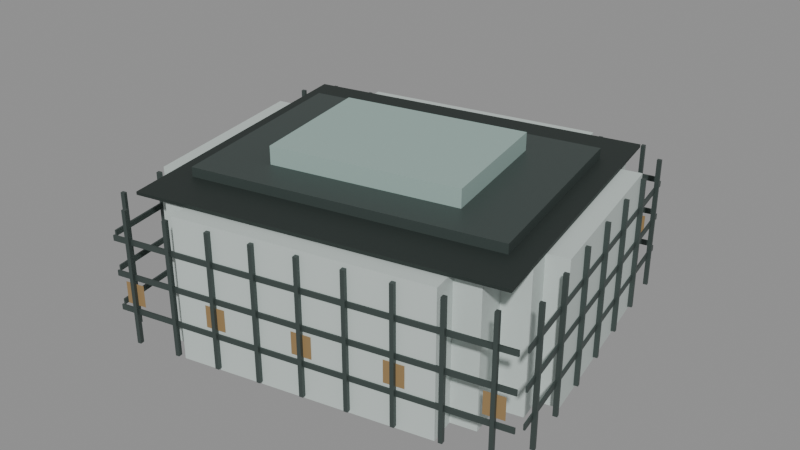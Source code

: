 # Source: szu-performance.blend  (saved by Blender 5.0.119; exported with 4.5.12 LTS)
import bpy
from mathutils import Matrix  # noqa: F401  (used for matrix-valued properties, if any)

bpy.ops.wm.read_factory_settings(use_empty=True)
scene = bpy.context.scene
scene.name = 'Scene'

# ---- collections
col_szu_performance = bpy.data.collections.new('szu-performance'); scene.collection.children.link(col_szu_performance)

# ---- materials (node trees are filled in below, after node groups)
mat_glass = bpy.data.materials.new('glass')
mat_glass.diffuse_color = (0.5583, 0.6308, 0.6038, 1.0)
mat_roof = bpy.data.materials.new('roof')
mat_roof.diffuse_color = (0.02315, 0.0331, 0.02956, 1.0)
mat_metal = bpy.data.materials.new('metal')
mat_metal.diffuse_color = (0.06848, 0.09084, 0.08438, 1.0)
mat_glass_alt = bpy.data.materials.new('glass_alt')
mat_glass_alt.diffuse_color = (0.3419, 0.4678, 0.4342, 1.0)
mat_night = bpy.data.materials.new('night')
mat_night.diffuse_color = (0.02315, 0.01764, 0.009134, 1.0)

# ---- material node trees
mat_glass.use_nodes = True; mat_glass.node_tree.nodes.clear()
_N = mat_glass.node_tree.nodes; _L = mat_glass.node_tree.links
n0 = _N.new('ShaderNodeBsdfPrincipled'); n0.name = 'Principled BSDF'; n0.location = (-200, 100)
n0.inputs[0].default_value = (0.5583, 0.6308, 0.6038, 1.0)
n0.inputs[1].default_value = 0.04
n0.inputs[2].default_value = 0.58
n1 = _N.new('ShaderNodeOutputMaterial'); n1.name = 'Material Output'; n1.location = (200, 100)
_L.new(n0.outputs[0], n1.inputs[0])
n1.is_active_output = True
mat_roof.use_nodes = True; mat_roof.node_tree.nodes.clear()
_N = mat_roof.node_tree.nodes; _L = mat_roof.node_tree.links
n0 = _N.new('ShaderNodeBsdfPrincipled'); n0.name = 'Principled BSDF'; n0.location = (-200, 100)
n0.inputs[0].default_value = (0.02315, 0.0331, 0.02956, 1.0)
n0.inputs[1].default_value = 0.18
n0.inputs[2].default_value = 0.62
n1 = _N.new('ShaderNodeOutputMaterial'); n1.name = 'Material Output'; n1.location = (200, 100)
_L.new(n0.outputs[0], n1.inputs[0])
n1.is_active_output = True
mat_metal.use_nodes = True; mat_metal.node_tree.nodes.clear()
_N = mat_metal.node_tree.nodes; _L = mat_metal.node_tree.links
n0 = _N.new('ShaderNodeBsdfPrincipled'); n0.name = 'Principled BSDF'; n0.location = (-200, 100)
n0.inputs[0].default_value = (0.06848, 0.09084, 0.08438, 1.0)
n0.inputs[1].default_value = 0.42
n0.inputs[2].default_value = 0.48
n1 = _N.new('ShaderNodeOutputMaterial'); n1.name = 'Material Output'; n1.location = (200, 100)
_L.new(n0.outputs[0], n1.inputs[0])
n1.is_active_output = True
mat_glass_alt.use_nodes = True; mat_glass_alt.node_tree.nodes.clear()
_N = mat_glass_alt.node_tree.nodes; _L = mat_glass_alt.node_tree.links
n0 = _N.new('ShaderNodeBsdfPrincipled'); n0.name = 'Principled BSDF'; n0.location = (-200, 100)
n0.inputs[0].default_value = (0.3419, 0.4678, 0.4342, 1.0)
n0.inputs[1].default_value = 0.06
n1 = _N.new('ShaderNodeOutputMaterial'); n1.name = 'Material Output'; n1.location = (200, 100)
_L.new(n0.outputs[0], n1.inputs[0])
n1.is_active_output = True
mat_night.use_nodes = True; mat_night.node_tree.nodes.clear()
_N = mat_night.node_tree.nodes; _L = mat_night.node_tree.links
n0 = _N.new('ShaderNodeBsdfPrincipled'); n0.name = 'Principled BSDF'; n0.location = (-200, 100)
n0.inputs[0].default_value = (0.02315, 0.01764, 0.009134, 1.0)
n0.inputs[1].default_value = 0.05
n0.inputs[2].default_value = 0.45
n0.inputs[27].default_value = (1.0, 0.64, 0.27, 1.0)
n0.inputs[28].default_value = 0.25
n1 = _N.new('ShaderNodeOutputMaterial'); n1.name = 'Material Output'; n1.location = (200, 100)
_L.new(n0.outputs[0], n1.inputs[0])
n1.is_active_output = True

# ---- meshes
me_envelope = bpy.data.meshes.new('envelope')
me_envelope.from_pydata([(14.25, 31.08, 0.0), (14.95, 27.68, 0.0), (18.85, 28.48, 0.0), (19.65, 24.48, 0.0), (23.55, 25.28, 0.0), (24.45, 21.18, 0.0), (28.15, 21.98, 0.0), (34.15, -7.421, 0.0), (30.75, -8.121, 0.0), (31.65, -12.22, 0.0), (27.45, -13.12, 0.0), (28.55, -18.72, 0.0), (24.55, -19.52, 0.0), (25.45, -23.92, 0.0), (-14.45, -32.02, 0.0), (-15.15, -28.72, 0.0), (-18.75, -29.42, 0.0), (-19.55, -25.22, 0.0), (-23.75, -26.12, 0.0), (-24.75, -21.22, 0.0), (-28.25, -21.92, 0.0), (-34.55, 8.879, 0.0), (-30.75, 9.579, 0.0), (-31.65, 13.88, 0.0), (-27.75, 14.68, 0.0), (-28.55, 18.18, 0.0), (-23.75, 19.18, 0.0), (-24.65, 23.18, 0.0), (-24.65, 23.18, 23.2), (-23.75, 19.18, 23.2), (-28.55, 18.18, 23.2), (-27.75, 14.68, 23.2), (-31.65, 13.88, 23.2), (-30.75, 9.579, 23.2), (-34.55, 8.879, 23.2), (-28.25, -21.92, 23.2), (-24.75, -21.22, 23.2), (-23.75, -26.12, 23.2), (-19.55, -25.22, 23.2), (-18.75, -29.42, 23.2), (-15.15, -28.72, 23.2), (-14.45, -32.02, 23.2), (25.45, -23.92, 23.2), (24.55, -19.52, 23.2), (28.55, -18.72, 23.2), (27.45, -13.12, 23.2), (31.65, -12.22, 23.2), (30.75, -8.121, 23.2), (34.15, -7.421, 23.2), (28.15, 21.98, 23.2), (24.45, 21.18, 23.2), (23.55, 25.28, 23.2), (19.65, 24.48, 23.2), (18.85, 28.48, 23.2), (14.95, 27.68, 23.2), (14.25, 31.08, 23.2)], [], [(0, 1, 2, 3, 4, 5, 6, 7, 8, 9, 10, 11, 12, 13, 14, 15, 16, 17, 18, 19, 20, 21, 22, 23, 24, 25, 26, 27), (28, 29, 30, 31, 32, 33, 34, 35, 36, 37, 38, 39, 40, 41, 42, 43, 44, 45, 46, 47, 48, 49, 50, 51, 52, 53, 54, 55), (27, 26, 29, 28), (26, 25, 30, 29), (25, 24, 31, 30), (24, 23, 32, 31), (23, 22, 33, 32), (22, 21, 34, 33), (21, 20, 35, 34), (20, 19, 36, 35), (19, 18, 37, 36), (18, 17, 38, 37), (17, 16, 39, 38), (16, 15, 40, 39), (15, 14, 41, 40), (14, 13, 42, 41), (13, 12, 43, 42), (12, 11, 44, 43), (11, 10, 45, 44), (10, 9, 46, 45), (9, 8, 47, 46), (8, 7, 48, 47), (7, 6, 49, 48), (6, 5, 50, 49), (5, 4, 51, 50), (4, 3, 52, 51), (3, 2, 53, 52), (2, 1, 54, 53), (1, 0, 55, 54), (0, 27, 28, 55)])
me_envelope.materials.append(mat_glass)
me_envelope.update()
me_roof_deck = bpy.data.meshes.new('roof_deck')
me_roof_deck.from_pydata([(23.27, 30.05, 23.4), (-33.25, 18.57, 23.4), (-23.2, -30.94, 23.4), (33.32, -19.46, 23.4), (-23.2, -30.94, 23.9), (33.32, -19.46, 23.9), (-33.25, 18.57, 23.9), (23.27, 30.05, 23.9)], [], [(0, 3, 2, 1), (3, 5, 4, 2), (2, 4, 6, 1), (1, 6, 7, 0), (0, 7, 5, 3), (5, 7, 6, 4)])
me_roof_deck.materials.append(mat_roof)
me_roof_deck.update()
me_crown_box = bpy.data.meshes.new('crown_box')
me_crown_box.from_pydata([(21.06, 21.58, 23.85), (-27.92, 11.63, 23.85), (-20.99, -22.47, 23.85), (27.99, -12.52, 23.85), (-20.99, -22.47, 25.45), (27.99, -12.52, 25.45), (-27.92, 11.63, 25.45), (21.06, 21.58, 25.45)], [], [(0, 3, 2, 1), (3, 5, 4, 2), (2, 4, 6, 1), (1, 6, 7, 0), (0, 7, 5, 3), (5, 7, 6, 4)])
me_crown_box.materials.append(mat_metal)
me_crown_box.update()
me_crown_box_001 = bpy.data.meshes.new('crown_box.001')
me_crown_box_001.from_pydata([(12.87, 13.62, 25.2), (-17.27, 7.495, 25.2), (-12.8, -14.51, 25.2), (17.34, -8.385, 25.2), (-12.8, -14.51, 28.4), (17.34, -8.385, 28.4), (-17.27, 7.495, 28.4), (12.87, 13.62, 28.4)], [], [(0, 3, 2, 1), (3, 5, 4, 2), (2, 4, 6, 1), (1, 6, 7, 0), (0, 7, 5, 3), (5, 7, 6, 4)])
me_crown_box_001.materials.append(mat_glass_alt)
me_crown_box_001.update()
me_floor_bands = bpy.data.meshes.new('floor_bands')
me_floor_bands.from_pydata([(36.38, -21.64, 5.3), (-25.16, -34.14, 5.3), (-25.11, -34.41, 5.3), (36.44, -21.91, 5.3), (-25.11, -34.41, 6.2), (36.44, -21.91, 6.2), (-25.16, -34.14, 6.2), (36.38, -21.64, 6.2), (26.29, 32.38, 5.3), (26.01, 32.32, 5.3), (36.74, -20.48, 5.3), (37.01, -20.43, 5.3), (36.74, -20.48, 6.2), (37.01, -20.43, 6.2), (26.01, 32.32, 6.2), (26.29, 32.38, 6.2), (25.18, 33.52, 5.3), (-36.37, 21.02, 5.3), (-36.31, 20.75, 5.3), (25.23, 33.25, 5.3), (-36.31, 20.75, 6.2), (25.23, 33.25, 6.2), (-36.37, 21.02, 6.2), (25.18, 33.52, 6.2), (-36.67, 19.59, 5.3), (-36.94, 19.54, 5.3), (-26.22, -33.27, 5.3), (-25.94, -33.21, 5.3), (-26.22, -33.27, 6.2), (-25.94, -33.21, 6.2), (-36.94, 19.54, 6.2), (-36.67, 19.59, 6.2), (36.38, -21.64, 11.05), (-25.16, -34.14, 11.05), (-25.11, -34.41, 11.05), (36.44, -21.91, 11.05), (-25.11, -34.41, 11.95), (36.44, -21.91, 11.95), (-25.16, -34.14, 11.95), (36.38, -21.64, 11.95), (26.29, 32.38, 11.05), (26.01, 32.32, 11.05), (36.74, -20.48, 11.05), (37.01, -20.43, 11.05), (36.74, -20.48, 11.95), (37.01, -20.43, 11.95), (26.01, 32.32, 11.95), (26.29, 32.38, 11.95), (25.18, 33.52, 11.05), (-36.37, 21.02, 11.05), (-36.31, 20.75, 11.05), (25.23, 33.25, 11.05), (-36.31, 20.75, 11.95), (25.23, 33.25, 11.95), (-36.37, 21.02, 11.95), (25.18, 33.52, 11.95), (-36.67, 19.59, 11.05), (-36.94, 19.54, 11.05), (-26.22, -33.27, 11.05), (-25.94, -33.21, 11.05), (-26.22, -33.27, 11.95), (-25.94, -33.21, 11.95), (-36.94, 19.54, 11.95), (-36.67, 19.59, 11.95), (36.38, -21.64, 16.8), (-25.16, -34.14, 16.8), (-25.11, -34.41, 16.8), (36.44, -21.91, 16.8), (-25.11, -34.41, 17.7), (36.44, -21.91, 17.7), (-25.16, -34.14, 17.7), (36.38, -21.64, 17.7), (26.29, 32.38, 16.8), (26.01, 32.32, 16.8), (36.74, -20.48, 16.8), (37.01, -20.43, 16.8), (36.74, -20.48, 17.7), (37.01, -20.43, 17.7), (26.01, 32.32, 17.7), (26.29, 32.38, 17.7), (25.18, 33.52, 16.8), (-36.37, 21.02, 16.8), (-36.31, 20.75, 16.8), (25.23, 33.25, 16.8), (-36.31, 20.75, 17.7), (25.23, 33.25, 17.7), (-36.37, 21.02, 17.7), (25.18, 33.52, 17.7), (-36.67, 19.59, 16.8), (-36.94, 19.54, 16.8), (-26.22, -33.27, 16.8), (-25.94, -33.21, 16.8), (-26.22, -33.27, 17.7), (-25.94, -33.21, 17.7), (-36.94, 19.54, 17.7), (-36.67, 19.59, 17.7)], [], [(0, 3, 2, 1), (3, 5, 4, 2), (2, 4, 6, 1), (1, 6, 7, 0), (0, 7, 5, 3), (5, 7, 6, 4), (8, 11, 10, 9), (11, 13, 12, 10), (10, 12, 14, 9), (9, 14, 15, 8), (8, 15, 13, 11), (13, 15, 14, 12), (16, 19, 18, 17), (19, 21, 20, 18), (18, 20, 22, 17), (17, 22, 23, 16), (16, 23, 21, 19), (21, 23, 22, 20), (24, 27, 26, 25), (27, 29, 28, 26), (26, 28, 30, 25), (25, 30, 31, 24), (24, 31, 29, 27), (29, 31, 30, 28), (32, 35, 34, 33), (35, 37, 36, 34), (34, 36, 38, 33), (33, 38, 39, 32), (32, 39, 37, 35), (37, 39, 38, 36), (40, 43, 42, 41), (43, 45, 44, 42), (42, 44, 46, 41), (41, 46, 47, 40), (40, 47, 45, 43), (45, 47, 46, 44), (48, 51, 50, 49), (51, 53, 52, 50), (50, 52, 54, 49), (49, 54, 55, 48), (48, 55, 53, 51), (53, 55, 54, 52), (56, 59, 58, 57), (59, 61, 60, 58), (58, 60, 62, 57), (57, 62, 63, 56), (56, 63, 61, 59), (61, 63, 62, 60), (64, 67, 66, 65), (67, 69, 68, 66), (66, 68, 70, 65), (65, 70, 71, 64), (64, 71, 69, 67), (69, 71, 70, 68), (72, 75, 74, 73), (75, 77, 76, 74), (74, 76, 78, 73), (73, 78, 79, 72), (72, 79, 77, 75), (77, 79, 78, 76), (80, 83, 82, 81), (83, 85, 84, 82), (82, 84, 86, 81), (81, 86, 87, 80), (80, 87, 85, 83), (85, 87, 86, 84), (88, 91, 90, 89), (91, 93, 92, 90), (90, 92, 94, 89), (89, 94, 95, 88), (88, 95, 93, 91), (93, 95, 94, 92)])
me_floor_bands.materials.append(mat_metal)
me_floor_bands.update()
me_fins = bpy.data.meshes.new('fins')
me_fins.from_pydata([(33.83, -22.22, 0.5), (33.23, -22.34, 0.5), (33.37, -23.03, 0.5), (33.97, -22.9, 0.5), (33.37, -23.03, 22.5), (33.97, -22.9, 22.5), (33.23, -22.34, 22.5), (33.83, -22.22, 22.5), (26.86, -23.63, 0.5), (26.25, -23.76, 0.5), (26.39, -24.44, 0.5), (27.0, -24.32, 0.5), (26.39, -24.44, 22.5), (27.0, -24.32, 22.5), (26.25, -23.76, 22.5), (26.86, -23.63, 22.5), (19.88, -25.05, 0.5), (19.27, -25.18, 0.5), (19.41, -25.86, 0.5), (20.02, -25.74, 0.5), (19.41, -25.86, 22.5), (20.02, -25.74, 22.5), (19.27, -25.18, 22.5), (19.88, -25.05, 22.5), (12.9, -26.47, 0.5), (12.29, -26.59, 0.5), (12.43, -27.28, 0.5), (13.04, -27.16, 0.5), (12.43, -27.28, 22.5), (13.04, -27.16, 22.5), (12.29, -26.59, 22.5), (12.9, -26.47, 22.5), (5.924, -27.89, 0.5), (5.316, -28.01, 0.5), (5.456, -28.7, 0.5), (6.063, -28.57, 0.5), (5.456, -28.7, 22.5), (6.063, -28.57, 22.5), (5.316, -28.01, 22.5), (5.924, -27.89, 22.5), (-1.054, -29.3, 0.5), (-1.661, -29.43, 0.5), (-1.522, -30.11, 0.5), (-0.9145, -29.99, 0.5), (-1.522, -30.11, 22.5), (-0.9145, -29.99, 22.5), (-1.661, -29.43, 22.5), (-1.054, -29.3, 22.5), (-8.032, -30.72, 0.5), (-8.639, -30.84, 0.5), (-8.5, -31.53, 0.5), (-7.892, -31.41, 0.5), (-8.5, -31.53, 22.5), (-7.892, -31.41, 22.5), (-8.639, -30.84, 22.5), (-8.032, -30.72, 22.5), (-15.01, -32.14, 0.5), (-15.62, -32.26, 0.5), (-15.48, -32.95, 0.5), (-14.87, -32.82, 0.5), (-15.48, -32.95, 22.5), (-14.87, -32.82, 22.5), (-15.62, -32.26, 22.5), (-15.01, -32.14, 22.5), (-21.99, -33.55, 0.5), (-22.59, -33.68, 0.5), (-22.46, -34.36, 0.5), (-21.85, -34.24, 0.5), (-22.46, -34.36, 22.5), (-21.85, -34.24, 22.5), (-22.59, -33.68, 22.5), (-21.99, -33.55, 22.5), (36.85, -17.23, 0.5), (36.17, -17.37, 0.5), (36.28, -17.91, 0.5), (36.96, -17.77, 0.5), (36.28, -17.91, 22.5), (36.96, -17.77, 22.5), (36.17, -17.37, 22.5), (36.85, -17.23, 22.5), (35.26, -9.375, 0.5), (34.57, -9.515, 0.5), (34.68, -10.05, 0.5), (35.37, -9.914, 0.5), (34.68, -10.05, 22.5), (35.37, -9.914, 22.5), (34.57, -9.515, 22.5), (35.26, -9.375, 22.5), (33.66, -1.517, 0.5), (32.98, -1.657, 0.5), (33.09, -2.196, 0.5), (33.77, -2.056, 0.5), (33.09, -2.196, 22.5), (33.77, -2.056, 22.5), (32.98, -1.657, 22.5), (33.66, -1.517, 22.5), (32.07, 6.341, 0.5), (31.38, 6.201, 0.5), (31.49, 5.662, 0.5), (32.18, 5.802, 0.5), (31.49, 5.662, 22.5), (32.18, 5.802, 22.5), (31.38, 6.201, 22.5), (32.07, 6.341, 22.5), (30.47, 14.2, 0.5), (29.78, 14.06, 0.5), (29.89, 13.52, 0.5), (30.58, 13.66, 0.5), (29.89, 13.52, 22.5), (30.58, 13.66, 22.5), (29.78, 14.06, 22.5), (30.47, 14.2, 22.5), (28.87, 22.06, 0.5), (28.19, 21.92, 0.5), (28.3, 21.38, 0.5), (28.98, 21.52, 0.5), (28.3, 21.38, 22.5), (28.98, 21.52, 22.5), (28.19, 21.92, 22.5), (28.87, 22.06, 22.5), (27.28, 29.91, 0.5), (26.59, 29.78, 0.5), (26.7, 29.24, 0.5), (27.39, 29.38, 0.5), (26.7, 29.24, 22.5), (27.39, 29.38, 22.5), (26.59, 29.78, 22.5), (27.28, 29.91, 22.5), (22.52, 33.47, 0.5), (21.92, 33.35, 0.5), (22.06, 32.66, 0.5), (22.66, 32.79, 0.5), (22.06, 32.66, 22.5), (22.66, 32.79, 22.5), (21.92, 33.35, 22.5), (22.52, 33.47, 22.5), (15.55, 32.06, 0.5), (14.94, 31.93, 0.5), (15.08, 31.25, 0.5), (15.69, 31.37, 0.5), (15.08, 31.25, 22.5), (15.69, 31.37, 22.5), (14.94, 31.93, 22.5), (15.55, 32.06, 22.5), (8.569, 30.64, 0.5), (7.962, 30.52, 0.5), (8.101, 29.83, 0.5), (8.709, 29.95, 0.5), (8.101, 29.83, 22.5), (8.709, 29.95, 22.5), (7.962, 30.52, 22.5), (8.569, 30.64, 22.5), (1.592, 29.22, 0.5), (0.9839, 29.1, 0.5), (1.123, 28.41, 0.5), (1.731, 28.54, 0.5), (1.123, 28.41, 22.5), (1.731, 28.54, 22.5), (0.9839, 29.1, 22.5), (1.592, 29.22, 22.5), (-5.386, 27.81, 0.5), (-5.994, 27.68, 0.5), (-5.854, 27.0, 0.5), (-5.247, 27.12, 0.5), (-5.854, 27.0, 22.5), (-5.247, 27.12, 22.5), (-5.994, 27.68, 22.5), (-5.386, 27.81, 22.5), (-12.36, 26.39, 0.5), (-12.97, 26.27, 0.5), (-12.83, 25.58, 0.5), (-12.22, 25.7, 0.5), (-12.83, 25.58, 22.5), (-12.22, 25.7, 22.5), (-12.97, 26.27, 22.5), (-12.36, 26.39, 22.5), (-19.34, 24.97, 0.5), (-19.95, 24.85, 0.5), (-19.81, 24.16, 0.5), (-19.2, 24.29, 0.5), (-19.81, 24.16, 22.5), (-19.2, 24.29, 22.5), (-19.95, 24.85, 22.5), (-19.34, 24.97, 22.5), (-26.32, 23.55, 0.5), (-26.93, 23.43, 0.5), (-26.79, 22.75, 0.5), (-26.18, 22.87, 0.5), (-26.79, 22.75, 22.5), (-26.18, 22.87, 22.5), (-26.93, 23.43, 22.5), (-26.32, 23.55, 22.5), (-33.3, 22.14, 0.5), (-33.9, 22.01, 0.5), (-33.77, 21.33, 0.5), (-33.16, 21.45, 0.5), (-33.77, 21.33, 22.5), (-33.16, 21.45, 22.5), (-33.9, 22.01, 22.5), (-33.3, 22.14, 22.5), (-26.63, -30.13, 0.5), (-27.32, -30.27, 0.5), (-27.21, -30.8, 0.5), (-26.52, -30.67, 0.5), (-27.21, -30.8, 22.5), (-26.52, -30.67, 22.5), (-27.32, -30.27, 22.5), (-26.63, -30.13, 22.5), (-28.23, -22.27, 0.5), (-28.91, -22.41, 0.5), (-28.8, -22.95, 0.5), (-28.12, -22.81, 0.5), (-28.8, -22.95, 22.5), (-28.12, -22.81, 22.5), (-28.91, -22.41, 22.5), (-28.23, -22.27, 22.5), (-29.82, -14.41, 0.5), (-30.51, -14.55, 0.5), (-30.4, -15.09, 0.5), (-29.71, -14.95, 0.5), (-30.4, -15.09, 22.5), (-29.71, -14.95, 22.5), (-30.51, -14.55, 22.5), (-29.82, -14.41, 22.5), (-31.42, -6.552, 0.5), (-32.11, -6.692, 0.5), (-32.0, -7.231, 0.5), (-31.31, -7.091, 0.5), (-32.0, -7.231, 22.5), (-31.31, -7.091, 22.5), (-32.11, -6.692, 22.5), (-31.42, -6.552, 22.5), (-33.02, 1.306, 0.5), (-33.7, 1.166, 0.5), (-33.59, 0.6275, 0.5), (-32.91, 0.7668, 0.5), (-33.59, 0.6275, 22.5), (-32.91, 0.7668, 22.5), (-33.7, 1.166, 22.5), (-33.02, 1.306, 22.5), (-34.61, 9.164, 0.5), (-35.3, 9.024, 0.5), (-35.19, 8.485, 0.5), (-34.5, 8.625, 0.5), (-35.19, 8.485, 22.5), (-34.5, 8.625, 22.5), (-35.3, 9.024, 22.5), (-34.61, 9.164, 22.5), (-36.21, 17.02, 0.5), (-36.89, 16.88, 0.5), (-36.78, 16.34, 0.5), (-36.1, 16.48, 0.5), (-36.78, 16.34, 22.5), (-36.1, 16.48, 22.5), (-36.89, 16.88, 22.5), (-36.21, 17.02, 22.5)], [], [(0, 3, 2, 1), (3, 5, 4, 2), (2, 4, 6, 1), (1, 6, 7, 0), (0, 7, 5, 3), (5, 7, 6, 4), (8, 11, 10, 9), (11, 13, 12, 10), (10, 12, 14, 9), (9, 14, 15, 8), (8, 15, 13, 11), (13, 15, 14, 12), (16, 19, 18, 17), (19, 21, 20, 18), (18, 20, 22, 17), (17, 22, 23, 16), (16, 23, 21, 19), (21, 23, 22, 20), (24, 27, 26, 25), (27, 29, 28, 26), (26, 28, 30, 25), (25, 30, 31, 24), (24, 31, 29, 27), (29, 31, 30, 28), (32, 35, 34, 33), (35, 37, 36, 34), (34, 36, 38, 33), (33, 38, 39, 32), (32, 39, 37, 35), (37, 39, 38, 36), (40, 43, 42, 41), (43, 45, 44, 42), (42, 44, 46, 41), (41, 46, 47, 40), (40, 47, 45, 43), (45, 47, 46, 44), (48, 51, 50, 49), (51, 53, 52, 50), (50, 52, 54, 49), (49, 54, 55, 48), (48, 55, 53, 51), (53, 55, 54, 52), (56, 59, 58, 57), (59, 61, 60, 58), (58, 60, 62, 57), (57, 62, 63, 56), (56, 63, 61, 59), (61, 63, 62, 60), (64, 67, 66, 65), (67, 69, 68, 66), (66, 68, 70, 65), (65, 70, 71, 64), (64, 71, 69, 67), (69, 71, 70, 68), (72, 75, 74, 73), (75, 77, 76, 74), (74, 76, 78, 73), (73, 78, 79, 72), (72, 79, 77, 75), (77, 79, 78, 76), (80, 83, 82, 81), (83, 85, 84, 82), (82, 84, 86, 81), (81, 86, 87, 80), (80, 87, 85, 83), (85, 87, 86, 84), (88, 91, 90, 89), (91, 93, 92, 90), (90, 92, 94, 89), (89, 94, 95, 88), (88, 95, 93, 91), (93, 95, 94, 92), (96, 99, 98, 97), (99, 101, 100, 98), (98, 100, 102, 97), (97, 102, 103, 96), (96, 103, 101, 99), (101, 103, 102, 100), (104, 107, 106, 105), (107, 109, 108, 106), (106, 108, 110, 105), (105, 110, 111, 104), (104, 111, 109, 107), (109, 111, 110, 108), (112, 115, 114, 113), (115, 117, 116, 114), (114, 116, 118, 113), (113, 118, 119, 112), (112, 119, 117, 115), (117, 119, 118, 116), (120, 123, 122, 121), (123, 125, 124, 122), (122, 124, 126, 121), (121, 126, 127, 120), (120, 127, 125, 123), (125, 127, 126, 124), (128, 131, 130, 129), (131, 133, 132, 130), (130, 132, 134, 129), (129, 134, 135, 128), (128, 135, 133, 131), (133, 135, 134, 132), (136, 139, 138, 137), (139, 141, 140, 138), (138, 140, 142, 137), (137, 142, 143, 136), (136, 143, 141, 139), (141, 143, 142, 140), (144, 147, 146, 145), (147, 149, 148, 146), (146, 148, 150, 145), (145, 150, 151, 144), (144, 151, 149, 147), (149, 151, 150, 148), (152, 155, 154, 153), (155, 157, 156, 154), (154, 156, 158, 153), (153, 158, 159, 152), (152, 159, 157, 155), (157, 159, 158, 156), (160, 163, 162, 161), (163, 165, 164, 162), (162, 164, 166, 161), (161, 166, 167, 160), (160, 167, 165, 163), (165, 167, 166, 164), (168, 171, 170, 169), (171, 173, 172, 170), (170, 172, 174, 169), (169, 174, 175, 168), (168, 175, 173, 171), (173, 175, 174, 172), (176, 179, 178, 177), (179, 181, 180, 178), (178, 180, 182, 177), (177, 182, 183, 176), (176, 183, 181, 179), (181, 183, 182, 180), (184, 187, 186, 185), (187, 189, 188, 186), (186, 188, 190, 185), (185, 190, 191, 184), (184, 191, 189, 187), (189, 191, 190, 188), (192, 195, 194, 193), (195, 197, 196, 194), (194, 196, 198, 193), (193, 198, 199, 192), (192, 199, 197, 195), (197, 199, 198, 196), (200, 203, 202, 201), (203, 205, 204, 202), (202, 204, 206, 201), (201, 206, 207, 200), (200, 207, 205, 203), (205, 207, 206, 204), (208, 211, 210, 209), (211, 213, 212, 210), (210, 212, 214, 209), (209, 214, 215, 208), (208, 215, 213, 211), (213, 215, 214, 212), (216, 219, 218, 217), (219, 221, 220, 218), (218, 220, 222, 217), (217, 222, 223, 216), (216, 223, 221, 219), (221, 223, 222, 220), (224, 227, 226, 225), (227, 229, 228, 226), (226, 228, 230, 225), (225, 230, 231, 224), (224, 231, 229, 227), (229, 231, 230, 228), (232, 235, 234, 233), (235, 237, 236, 234), (234, 236, 238, 233), (233, 238, 239, 232), (232, 239, 237, 235), (237, 239, 238, 236), (240, 243, 242, 241), (243, 245, 244, 242), (242, 244, 246, 241), (241, 246, 247, 240), (240, 247, 245, 243), (245, 247, 246, 244), (248, 251, 250, 249), (251, 253, 252, 250), (250, 252, 254, 249), (249, 254, 255, 248), (248, 255, 253, 251), (253, 255, 254, 252)])
me_fins.materials.append(mat_metal)
me_fins.update()
me_night_windows = bpy.data.meshes.new('night_windows')
me_night_windows.from_pydata([(35.12, -22.08, 6.825), (31.99, -22.72, 6.825), (31.99, -22.72, 10.43), (35.12, -22.08, 10.43), (21.17, -24.91, 6.825), (18.03, -25.55, 6.825), (18.03, -25.55, 10.43), (21.17, -24.91, 10.43), (7.212, -27.75, 6.825), (4.076, -28.38, 6.825), (4.076, -28.38, 10.43), (7.212, -27.75, 10.43), (-6.743, -30.58, 6.825), (-9.879, -31.22, 6.825), (-9.879, -31.22, 10.43), (-6.743, -30.58, 10.43), (-20.7, -33.42, 6.825), (-23.83, -34.05, 6.825), (-23.83, -34.05, 10.43), (-20.7, -33.42, 10.43), (23.9, 33.16, 10.43), (20.77, 32.53, 10.43), (20.77, 32.53, 6.825), (23.9, 33.16, 6.825), (9.949, 30.33, 10.43), (6.813, 29.69, 10.43), (6.813, 29.69, 6.825), (9.949, 30.33, 6.825), (-4.007, 27.49, 10.43), (-7.143, 26.86, 10.43), (-7.143, 26.86, 6.825), (-4.007, 27.49, 6.825), (-17.96, 24.66, 10.43), (-21.1, 24.02, 10.43), (-21.1, 24.02, 6.825), (-17.96, 24.66, 6.825), (-31.92, 21.83, 10.43), (-35.05, 21.19, 10.43), (-35.05, 21.19, 6.825), (-31.92, 21.83, 6.825)], [], [(0, 1, 2, 3), (4, 7, 6, 5), (8, 9, 10, 11), (12, 15, 14, 13), (16, 19, 18, 17), (20, 23, 22, 21), (24, 27, 26, 25), (28, 29, 30, 31), (32, 33, 34, 35), (36, 39, 38, 37)])
me_night_windows.materials.append(mat_night)
me_night_windows.update()

# ---- objects
ob_envelope = bpy.data.objects.new('envelope', me_envelope)
ob_roof_deck = bpy.data.objects.new('roof_deck', me_roof_deck)
ob_crown_box = bpy.data.objects.new('crown_box', me_crown_box)
ob_crown_box_001 = bpy.data.objects.new('crown_box.001', me_crown_box_001)
ob_floor_bands = bpy.data.objects.new('floor_bands', me_floor_bands)
ob_fins = bpy.data.objects.new('fins', me_fins)
ob_night_windows = bpy.data.objects.new('night_windows', me_night_windows)

# ---- transforms, parenting, visibility, modifiers, constraints
ob_envelope.location = (0.0, 0.0, 0.0)
ob_roof_deck.location = (0.0, 0.0, 0.0)
ob_crown_box.location = (0.0, 0.0, 0.0)
ob_crown_box_001.location = (0.0, 0.0, 0.0)
ob_floor_bands.location = (0.0, 0.0, 0.0)
ob_fins.location = (0.0, 0.0, 0.0)
ob_night_windows.location = (0.0, 0.0, 0.0)

# ---- collection membership
col_szu_performance.objects.link(ob_envelope)
col_szu_performance.objects.link(ob_roof_deck)
col_szu_performance.objects.link(ob_crown_box)
col_szu_performance.objects.link(ob_crown_box_001)
col_szu_performance.objects.link(ob_floor_bands)
col_szu_performance.objects.link(ob_fins)
col_szu_performance.objects.link(ob_night_windows)

# ---- scene / render settings (as saved in the file)
scene.frame_start = 1; scene.frame_end = 250; scene.frame_set(1)
scene.render.engine = 'BLENDER_EEVEE_NEXT'
scene.render.bake_bias = 0.0
scene.render.bake_samples = 0
scene.cycles.sampling_pattern = 'TABULATED_SOBOL'
scene.eevee.use_volume_custom_range = False
bpy.context.view_layer.update()

# ---- added for rendering (the .blend has no active camera and no usable light): camera, sun + grey world if the file has none
cam_auto = bpy.data.cameras.new('AutoCamera')
cam_auto.lens = 50.0
cam_auto.sensor_width = 36.0
cam_auto.clip_end = 1694.57
ob_auto_camera = bpy.data.objects.new('AutoCamera', cam_auto)
scene.collection.objects.link(ob_auto_camera)
ob_auto_camera.location = (96.5918, -116.313, 91.4456)
ob_auto_camera.rotation_euler = (1.09748, -7.21219e-08, 0.694738)
scene.camera = ob_auto_camera
light_auto_sun = bpy.data.lights.new('AutoSun', 'SUN')
light_auto_sun.energy = 3.0
light_auto_sun.angle = 0.0523599
ob_auto_sun = bpy.data.objects.new('AutoSun', light_auto_sun)
scene.collection.objects.link(ob_auto_sun)
ob_auto_sun.rotation_euler = (0.872665, 0.174533, 0.523599)
if scene.world is None:
    world_auto = bpy.data.worlds.new('AutoWorld')
    world_auto.color = (0.3, 0.3, 0.3)
    scene.world = world_auto
bpy.context.view_layer.update()
